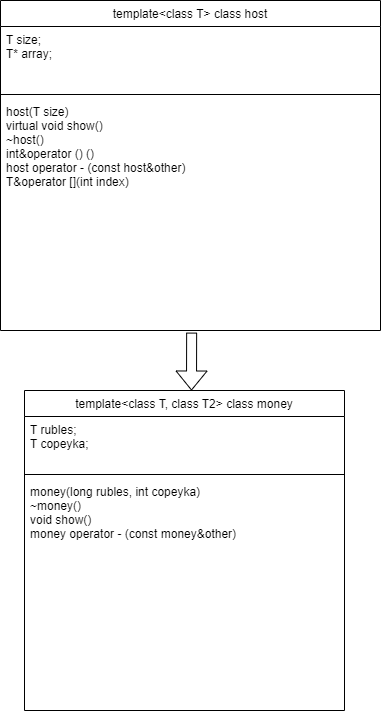

The diagram above was exported from draw.io. Its source (the exported page's mxGraphModel, read from the mxfile embedded in the PNG):
<mxGraphModel dx="1278" dy="571" grid="1" gridSize="10" guides="1" tooltips="1" connect="1" arrows="1" fold="1" page="1" pageScale="1" pageWidth="827" pageHeight="1169" math="0" shadow="0">
  <root>
    <mxCell id="WIyWlLk6GJQsqaUBKTNV-0" />
    <mxCell id="WIyWlLk6GJQsqaUBKTNV-1" parent="WIyWlLk6GJQsqaUBKTNV-0" />
    <mxCell id="zkfFHV4jXpPFQw0GAbJ--17" value="template&lt;class T, class T2&gt; class money" style="swimlane;fontStyle=0;align=center;verticalAlign=top;childLayout=stackLayout;horizontal=1;startSize=26;horizontalStack=0;resizeParent=1;resizeLast=0;collapsible=1;marginBottom=0;rounded=0;shadow=0;strokeWidth=1;" parent="WIyWlLk6GJQsqaUBKTNV-1" vertex="1">
      <mxGeometry x="254" y="400" width="320" height="320" as="geometry">
        <mxRectangle x="550" y="140" width="160" height="26" as="alternateBounds" />
      </mxGeometry>
    </mxCell>
    <mxCell id="zkfFHV4jXpPFQw0GAbJ--18" value="T rubles;&#10;&#09;T copeyka;" style="text;align=left;verticalAlign=top;spacingLeft=4;spacingRight=4;overflow=hidden;rotatable=0;points=[[0,0.5],[1,0.5]];portConstraint=eastwest;" parent="zkfFHV4jXpPFQw0GAbJ--17" vertex="1">
      <mxGeometry y="26" width="320" height="54" as="geometry" />
    </mxCell>
    <mxCell id="zkfFHV4jXpPFQw0GAbJ--23" value="" style="line;html=1;strokeWidth=1;align=left;verticalAlign=middle;spacingTop=-1;spacingLeft=3;spacingRight=3;rotatable=0;labelPosition=right;points=[];portConstraint=eastwest;" parent="zkfFHV4jXpPFQw0GAbJ--17" vertex="1">
      <mxGeometry y="80" width="320" height="8" as="geometry" />
    </mxCell>
    <mxCell id="zkfFHV4jXpPFQw0GAbJ--24" value="money(long rubles, int copeyka)&#10;~money()&#10;void show()&#09;&#10;money operator - (const money&amp;other)" style="text;align=left;verticalAlign=top;spacingLeft=4;spacingRight=4;overflow=hidden;rotatable=0;points=[[0,0.5],[1,0.5]];portConstraint=eastwest;" parent="zkfFHV4jXpPFQw0GAbJ--17" vertex="1">
      <mxGeometry y="88" width="320" height="232" as="geometry" />
    </mxCell>
    <mxCell id="UCmn-TWo4l3HfJ1fanwr-10" value="template&lt;class T&gt; class host" style="swimlane;fontStyle=0;align=center;verticalAlign=top;childLayout=stackLayout;horizontal=1;startSize=26;horizontalStack=0;resizeParent=1;resizeLast=0;collapsible=1;marginBottom=0;rounded=0;shadow=0;strokeWidth=1;" parent="WIyWlLk6GJQsqaUBKTNV-1" vertex="1">
      <mxGeometry x="230" y="10" width="380" height="330" as="geometry">
        <mxRectangle x="550" y="140" width="160" height="26" as="alternateBounds" />
      </mxGeometry>
    </mxCell>
    <mxCell id="UCmn-TWo4l3HfJ1fanwr-11" value="T size;&#10;&#09;T* array;" style="text;align=left;verticalAlign=top;spacingLeft=4;spacingRight=4;overflow=hidden;rotatable=0;points=[[0,0.5],[1,0.5]];portConstraint=eastwest;" parent="UCmn-TWo4l3HfJ1fanwr-10" vertex="1">
      <mxGeometry y="26" width="380" height="64" as="geometry" />
    </mxCell>
    <mxCell id="UCmn-TWo4l3HfJ1fanwr-12" value="" style="line;html=1;strokeWidth=1;align=left;verticalAlign=middle;spacingTop=-1;spacingLeft=3;spacingRight=3;rotatable=0;labelPosition=right;points=[];portConstraint=eastwest;" parent="UCmn-TWo4l3HfJ1fanwr-10" vertex="1">
      <mxGeometry y="90" width="380" height="8" as="geometry" />
    </mxCell>
    <mxCell id="UCmn-TWo4l3HfJ1fanwr-13" value="host(T size)&#10;virtual void show()&#10;~host()&#10;int&amp;operator () ()&#10;host operator - (const host&amp;other)&#10;T&amp;operator [](int index)&#10;" style="text;align=left;verticalAlign=top;spacingLeft=4;spacingRight=4;overflow=hidden;rotatable=0;points=[[0,0.5],[1,0.5]];portConstraint=eastwest;" parent="UCmn-TWo4l3HfJ1fanwr-10" vertex="1">
      <mxGeometry y="98" width="380" height="232" as="geometry" />
    </mxCell>
    <mxCell id="c44tyJ8ss44QvXGtrAci-2" value="" style="shape=flexArrow;endArrow=classic;html=1;rounded=0;exitX=0.503;exitY=1.009;exitDx=0;exitDy=0;exitPerimeter=0;" edge="1" parent="WIyWlLk6GJQsqaUBKTNV-1" source="UCmn-TWo4l3HfJ1fanwr-13">
      <mxGeometry width="50" height="50" relative="1" as="geometry">
        <mxPoint x="390" y="530" as="sourcePoint" />
        <mxPoint x="421" y="400" as="targetPoint" />
      </mxGeometry>
    </mxCell>
  </root>
</mxGraphModel>